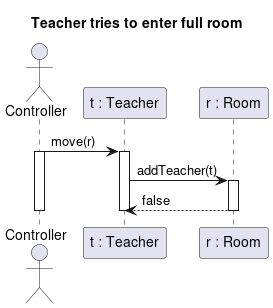

The diagram above was rendered by PlantUML. Its source (embedded in the PNG):
@startuml teacher_enter_full
title Teacher tries to enter full room

actor Controller as c
participant "t : Teacher" as s
participant "r : Room" as r


c -> s : move(r)
Activate c
Activate s
s -> r : addTeacher(t)


Activate r
r --> s : false
Deactivate r
Deactivate s
Deactivate c

@enduml